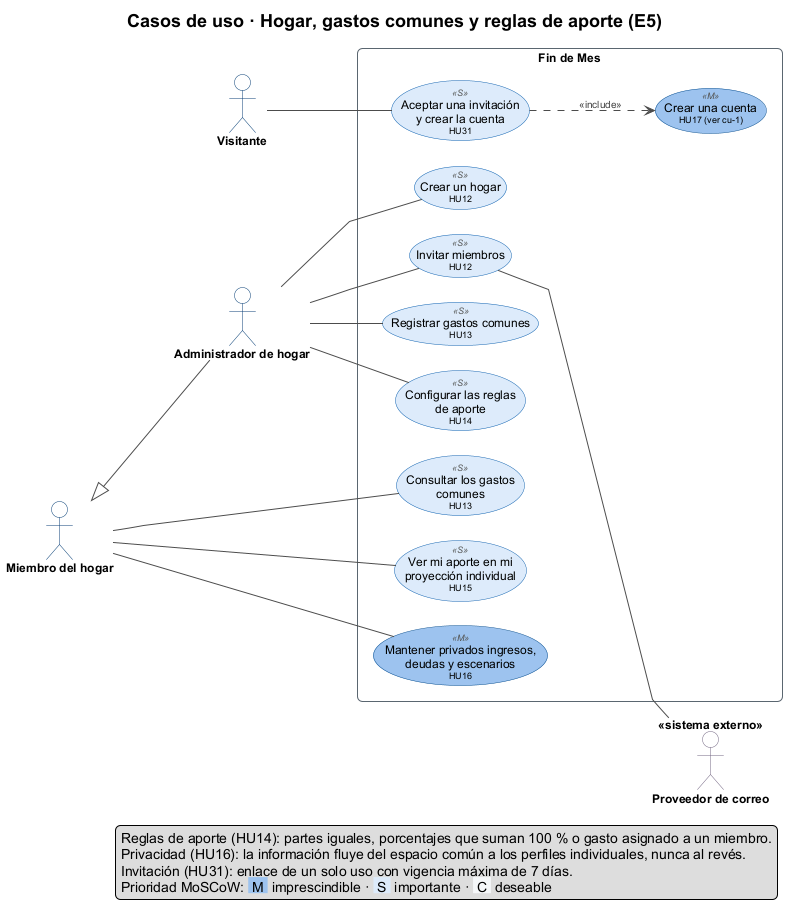

The diagram above was rendered by PlantUML. Its source (embedded in the PNG):
@startuml cu-3-hogar
!include ../uml-style.iuml
title Casos de uso · Hogar, gastos comunes y reglas de aporte (E5)
left to right direction

actor "Visitante" as V
actor "Miembro del hogar" as M
actor "Administrador de hogar" as AH
actor "Proveedor de correo" <<sistema externo>> as MAIL

M <|-- AH

rectangle "Fin de Mes" {
  usecase "Crear un hogar\n<size:9>HU12</size>" as HU12 <<S>>
  usecase "Invitar miembros\n<size:9>HU12</size>" as INV <<S>>
  usecase "Registrar gastos comunes\n<size:9>HU13</size>" as HU13 <<S>>
  usecase "Configurar las reglas\nde aporte\n<size:9>HU14</size>" as HU14 <<S>>
  usecase "Consultar los gastos\ncomunes\n<size:9>HU13</size>" as HU13C <<S>>
  usecase "Ver mi aporte en mi\nproyección individual\n<size:9>HU15</size>" as HU15 <<S>>
  usecase "Mantener privados ingresos,\ndeudas y escenarios\n<size:9>HU16</size>" as HU16 <<M>>
  usecase "Aceptar una invitación\ny crear la cuenta\n<size:9>HU31</size>" as HU31 <<S>>
  usecase "Crear una cuenta\n<size:9>HU17 (ver cu-1)</size>" as HU17 <<M>>
}

AH -- HU12
AH -- INV
AH -- HU13
AH -- HU14
M -- HU13C
M -- HU15
M -- HU16
V -- HU31

HU31 ..> HU17 : <<include>>
INV -- MAIL

legend right
  Reglas de aporte (HU14): partes iguales, porcentajes que suman 100 % o gasto asignado a un miembro.
  Privacidad (HU16): la información fluye del espacio común a los perfiles individuales, nunca al revés.
  Invitación (HU31): enlace de un solo uso con vigencia máxima de 7 días.
  Prioridad MoSCoW: <back:#9CC3EE> M </back> imprescindible · <back:#DCEBFA> S </back> importante · <back:#F4F6F8> C </back> deseable
end legend
@enduml